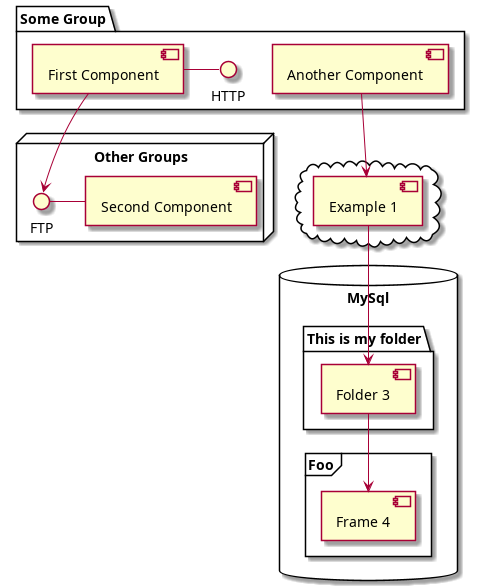

The diagram above was rendered by PlantUML. Its source (embedded in the PNG):
@startuml
package "Some Group" {
	HTTP - [First Component]
	[Another Component]
}
node "Other Groups" {
	FTP - [Second Component]
	[First Component] --> FTP
}
cloud {
	[Example 1]
}
database "MySql" {
	folder "This is my folder" {
		[Folder 3]
	}
	frame "Foo" {
		[Frame 4]
	}
}
[Another Component] --> [Example 1]
[Example 1] --> [Folder 3]
[Folder 3] --> [Frame 4]
@enduml